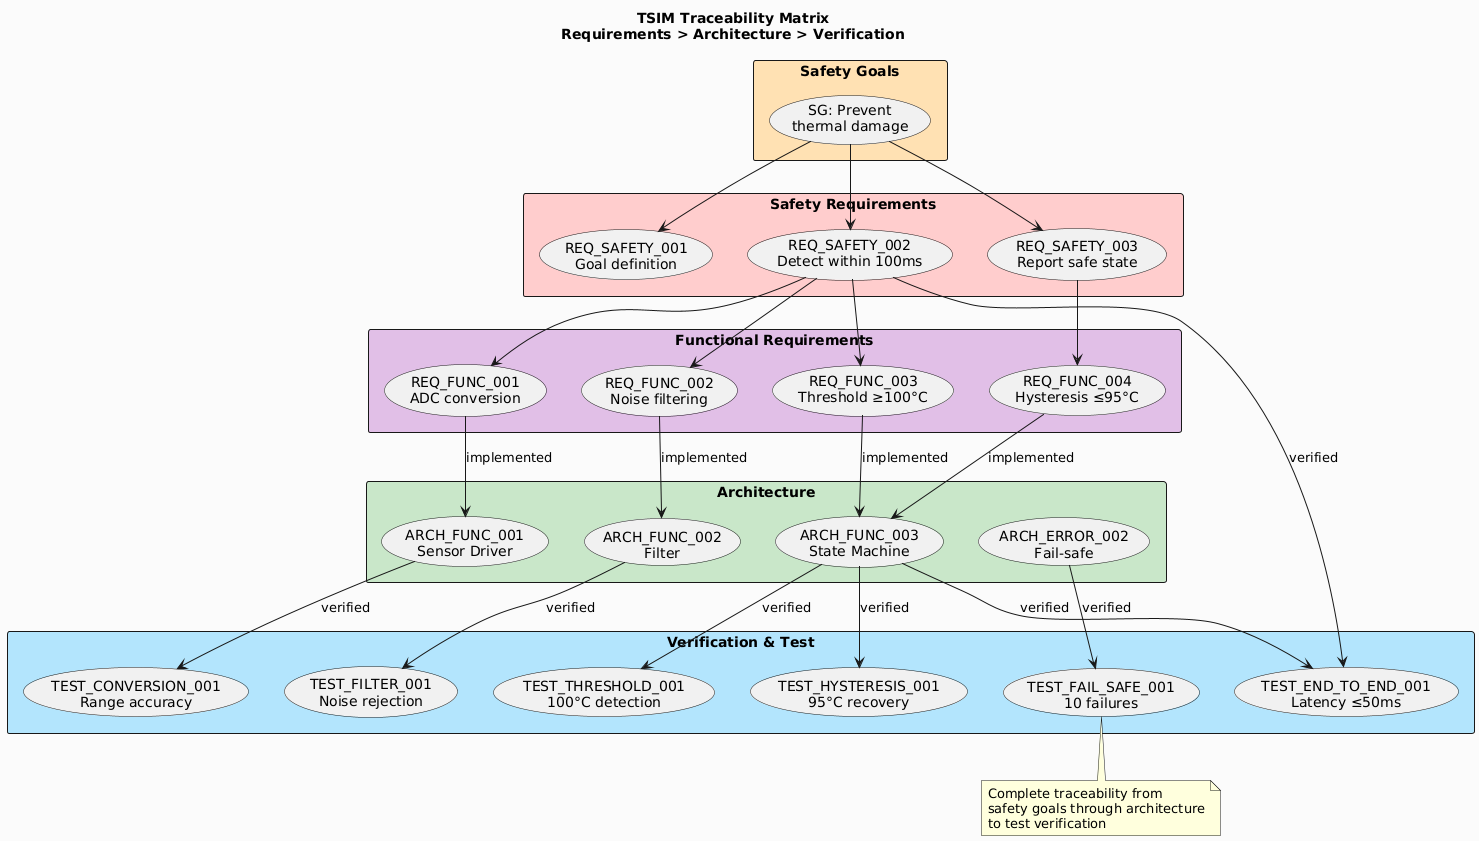

The diagram above was rendered by PlantUML. Its source (embedded in the PNG):
@startuml TSIM_Traceability

skinparam backgroundColor #FAFAFA

title TSIM Traceability Matrix\nRequirements > Architecture > Verification

rectangle "Safety Goals" #FFE0B2 {
    usecase "SG: Prevent\nthermal damage" as SG1
}

rectangle "Safety Requirements" #FFCCCC {
    usecase "REQ_SAFETY_001\nGoal definition" as SR1
    usecase "REQ_SAFETY_002\nDetect within 100ms" as SR2
    usecase "REQ_SAFETY_003\nReport safe state" as SR3
}

rectangle "Functional Requirements" #E1BEE7 {
    usecase "REQ_FUNC_001\nADC conversion" as FR1
    usecase "REQ_FUNC_002\nNoise filtering" as FR2
    usecase "REQ_FUNC_003\nThreshold ≥100°C" as FR3
    usecase "REQ_FUNC_004\nHysteresis ≤95°C" as FR4
}

rectangle "Architecture" #C8E6C9 {
    usecase "ARCH_FUNC_001\nSensor Driver" as AF1
    usecase "ARCH_FUNC_002\nFilter" as AF2
    usecase "ARCH_FUNC_003\nState Machine" as AF3
    usecase "ARCH_ERROR_002\nFail-safe" as AE2
}

rectangle "Verification & Test" #B3E5FC {
    usecase "TEST_CONVERSION_001\nRange accuracy" as T1
    usecase "TEST_FILTER_001\nNoise rejection" as T2
    usecase "TEST_THRESHOLD_001\n100°C detection" as T3
    usecase "TEST_HYSTERESIS_001\n95°C recovery" as T4
    usecase "TEST_END_TO_END_001\nLatency ≤50ms" as T5
    usecase "TEST_FAIL_SAFE_001\n10 failures" as T7
}

SG1 --> SR1
SG1 --> SR2
SG1 --> SR3

SR2 --> FR1
SR2 --> FR2
SR2 --> FR3
SR3 --> FR4

FR1 --> AF1 : implemented
FR2 --> AF2 : implemented
FR3 --> AF3 : implemented
FR4 --> AF3 : implemented

AF1 --> T1 : verified
AF2 --> T2 : verified
AF3 --> T3 : verified
AF3 --> T4 : verified
AF3 --> T5 : verified
AE2 --> T7 : verified

SR2 --> T5 : verified

note bottom
    Complete traceability from
    safety goals through architecture
    to test verification
end note

@enduml